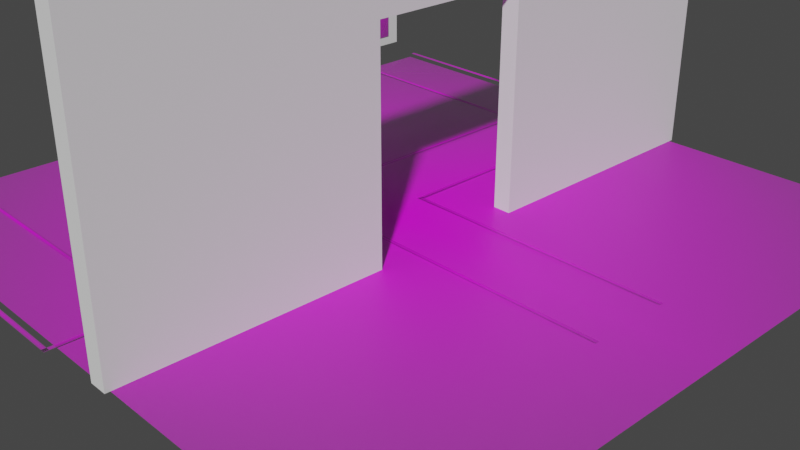 # Source: simulation_entrance_aruco_big_board_onepattern_missing_markers.blend  (saved by Blender 2.92.15; exported with 4.5.12 LTS)
import bpy
from mathutils import Matrix  # noqa: F401  (used for matrix-valued properties, if any)

bpy.ops.wm.read_factory_settings(use_empty=True)
scene = bpy.context.scene
scene.name = 'Scene'

# ---- collections
col_collection = bpy.data.collections.new('Collection'); scene.collection.children.link(col_collection)

# ---- images (referenced by path relative to the original .blend; pixels are not part of the script)
import os
ASSET_DIR = os.environ.get("B2B_ASSET_DIR", "")  # directory of the original .blend (textures are referenced by path, not embedded)
HERE = os.path.dirname(os.path.abspath(__file__))  # packed textures are extracted next to this script under _unpacked/

def load_image(name, relpath, width, height, colorspace="sRGB"):
    """Load a texture the original file referenced (path relative to the .blend, or extracted next to this script)."""
    p = next((c for c in (os.path.join(HERE, relpath), os.path.join(ASSET_DIR, relpath)) if relpath and os.path.exists(c)), "")
    if p:
        img = bpy.data.images.load(p, check_existing=True)
        img.name = name
    else:  # same state as the original file: an image datablock whose file is absent (Cycles renders it pink)
        img = bpy.data.images.new(name, width, height)
        img.source = "FILE"
        img.filepath = "//" + (relpath or name)
    img.colorspace_settings.name = colorspace
    return img
img_warning_png_003 = load_image('warning.png.003', 'warning.png', 1024, 1024, 'sRGB')
img_warning_png_004 = load_image('warning.png.004', 'warning.png', 1024, 1024, 'sRGB')
img_warning_png_001 = load_image('warning.png.001', 'warning.png', 1024, 1024, 'sRGB')
img_warning_png_002 = load_image('warning.png.002', 'warning.png', 1024, 1024, 'sRGB')
img_warning_png_005 = load_image('warning.png.005', 'warning.png', 1024, 1024, 'sRGB')
img_warning_png_006 = load_image('warning.png.006', 'warning.png', 1024, 1024, 'sRGB')
img_warning_png_007 = load_image('warning.png.007', 'warning.png', 1024, 1024, 'sRGB')
img_warning_png_008 = load_image('warning.png.008', 'warning.png', 1024, 1024, 'sRGB')
img_warning_png_009 = load_image('warning.png.009', 'warning.png', 1024, 1024, 'sRGB')
img_warning_png_010 = load_image('warning.png.010', 'warning.png', 1024, 1024, 'sRGB')
img_warning_png_011 = load_image('warning.png.011', 'warning.png', 1024, 1024, 'sRGB')
img_warning_png_012 = load_image('warning.png.012', 'warning.png', 1024, 1024, 'sRGB')
img_grid_board_new_100_png = load_image('grid_board_new_100.png', 'grid_board_new_100.png', 1024, 1024, 'sRGB')
img_grid_board_new_landing1_png_002 = load_image('grid_board_new_landing1.png.002', 'grid_board_new_landing1.png', 1024, 1024, 'sRGB')
img_grid_board_landing_2_1_png = load_image('grid_board_landing_2_1.png', 'grid_board_landing_2_1.png', 1024, 1024, 'sRGB')
img_grid_board_landing_3_1_png = load_image('grid_board_landing_3_1.png', 'grid_board_landing_3_1.png', 1024, 1024, 'sRGB')
img_grid_board_new_200_big_onepattern_missing_markers1_png = load_image('grid_board_new_200_big_onepattern_missing_markers1.png', 'grid_board_new_200_big_onepattern_missing_markers1.png', 1024, 1024, 'sRGB')

# ---- materials (node trees are filled in below, after node groups)
mat_warning_002 = bpy.data.materials.new('warning.002')
mat_warning_002.surface_render_method = 'BLENDED'
mat_warning_002.blend_method = 'BLEND'
mat_warning_002.use_transparent_shadow = False
mat_warning_003 = bpy.data.materials.new('warning.003')
mat_warning_003.surface_render_method = 'BLENDED'
mat_warning_003.blend_method = 'BLEND'
mat_warning_003.use_transparent_shadow = False
mat_warning_001 = bpy.data.materials.new('warning.001')
mat_warning_001.surface_render_method = 'BLENDED'
mat_warning_001.blend_method = 'BLEND'
mat_warning_001.use_transparent_shadow = False
mat_warning_004 = bpy.data.materials.new('warning.004')
mat_warning_004.surface_render_method = 'BLENDED'
mat_warning_004.blend_method = 'BLEND'
mat_warning_004.use_transparent_shadow = False
mat_warning_005 = bpy.data.materials.new('warning.005')
mat_warning_005.surface_render_method = 'BLENDED'
mat_warning_005.blend_method = 'BLEND'
mat_warning_005.use_transparent_shadow = False
mat_warning_006 = bpy.data.materials.new('warning.006')
mat_warning_006.surface_render_method = 'BLENDED'
mat_warning_006.blend_method = 'BLEND'
mat_warning_006.use_transparent_shadow = False
mat_warning_007 = bpy.data.materials.new('warning.007')
mat_warning_007.surface_render_method = 'BLENDED'
mat_warning_007.blend_method = 'BLEND'
mat_warning_007.use_transparent_shadow = False
mat_warning_008 = bpy.data.materials.new('warning.008')
mat_warning_008.surface_render_method = 'BLENDED'
mat_warning_008.blend_method = 'BLEND'
mat_warning_008.use_transparent_shadow = False
mat_warning_009 = bpy.data.materials.new('warning.009')
mat_warning_009.surface_render_method = 'BLENDED'
mat_warning_009.blend_method = 'BLEND'
mat_warning_009.use_transparent_shadow = False
mat_warning_010 = bpy.data.materials.new('warning.010')
mat_warning_010.surface_render_method = 'BLENDED'
mat_warning_010.blend_method = 'BLEND'
mat_warning_010.use_transparent_shadow = False
mat_warning_011 = bpy.data.materials.new('warning.011')
mat_warning_011.surface_render_method = 'BLENDED'
mat_warning_011.blend_method = 'BLEND'
mat_warning_011.use_transparent_shadow = False
mat_warning_012 = bpy.data.materials.new('warning.012')
mat_warning_012.surface_render_method = 'BLENDED'
mat_warning_012.blend_method = 'BLEND'
mat_warning_012.use_transparent_shadow = False
mat_grid_board_new_100 = bpy.data.materials.new('grid_board_new_100')
mat_grid_board_new_100.surface_render_method = 'BLENDED'
mat_grid_board_new_100.blend_method = 'BLEND'
mat_grid_board_new_100.use_transparent_shadow = False
mat_grid_board_new_landing1_002 = bpy.data.materials.new('grid_board_new_landing1.002')
mat_grid_board_new_landing1_002.surface_render_method = 'BLENDED'
mat_grid_board_new_landing1_002.blend_method = 'BLEND'
mat_grid_board_new_landing1_002.use_transparent_shadow = False
mat_grid_board_landing_2_1 = bpy.data.materials.new('grid_board_landing_2_1')
mat_grid_board_landing_2_1.surface_render_method = 'BLENDED'
mat_grid_board_landing_2_1.blend_method = 'BLEND'
mat_grid_board_landing_2_1.use_transparent_shadow = False
mat_grid_board_landing_3_1 = bpy.data.materials.new('grid_board_landing_3_1')
mat_grid_board_landing_3_1.surface_render_method = 'BLENDED'
mat_grid_board_landing_3_1.blend_method = 'BLEND'
mat_grid_board_landing_3_1.use_transparent_shadow = False
mat_grid_board_new_200_big_onepattern_missing_markers1 = bpy.data.materials.new('grid_board_new_200_big_onepattern_missing_markers1')
mat_grid_board_new_200_big_onepattern_missing_markers1.surface_render_method = 'BLENDED'
mat_grid_board_new_200_big_onepattern_missing_markers1.blend_method = 'BLEND'
mat_grid_board_new_200_big_onepattern_missing_markers1.use_transparent_shadow = False

# ---- material node trees
mat_warning_002.use_nodes = True; mat_warning_002.node_tree.nodes.clear()
_N = mat_warning_002.node_tree.nodes; _L = mat_warning_002.node_tree.links
n0 = _N.new('ShaderNodeOutputMaterial'); n0.name = 'Material Output'; n0.location = (300, 300)
n1 = _N.new('ShaderNodeTexImage'); n1.name = 'Image Texture'; n1.location = (-200, 300)
n1.image = img_warning_png_003
n1.extension = 'CLIP'
n2 = _N.new('ShaderNodeBsdfPrincipled'); n2.name = 'Principled BSDF'; n2.location = (0, 300)
n2.distribution = 'GGX'
n2.subsurface_method = 'BURLEY'
n2.inputs[3].default_value = 1.45
n2.inputs[27].default_value = (0.0, 0.0, 0.0, 1.0)
n2.inputs[28].default_value = 1.0
_L.new(n1.outputs[0], n2.inputs[0])
_L.new(n1.outputs[1], n2.inputs[4])
_L.new(n2.outputs[0], n0.inputs[0])
n0.is_active_output = True
mat_warning_003.use_nodes = True; mat_warning_003.node_tree.nodes.clear()
_N = mat_warning_003.node_tree.nodes; _L = mat_warning_003.node_tree.links
n0 = _N.new('ShaderNodeOutputMaterial'); n0.name = 'Material Output'; n0.location = (300, 300)
n1 = _N.new('ShaderNodeTexImage'); n1.name = 'Image Texture'; n1.location = (-200, 300)
n1.image = img_warning_png_004
n1.extension = 'CLIP'
n2 = _N.new('ShaderNodeBsdfPrincipled'); n2.name = 'Principled BSDF'; n2.location = (0, 300)
n2.distribution = 'GGX'
n2.subsurface_method = 'BURLEY'
n2.inputs[3].default_value = 1.45
n2.inputs[27].default_value = (0.0, 0.0, 0.0, 1.0)
n2.inputs[28].default_value = 1.0
_L.new(n1.outputs[0], n2.inputs[0])
_L.new(n1.outputs[1], n2.inputs[4])
_L.new(n2.outputs[0], n0.inputs[0])
n0.is_active_output = True
mat_warning_001.use_nodes = True; mat_warning_001.node_tree.nodes.clear()
_N = mat_warning_001.node_tree.nodes; _L = mat_warning_001.node_tree.links
n0 = _N.new('ShaderNodeOutputMaterial'); n0.name = 'Material Output'; n0.location = (300, 300)
n1 = _N.new('ShaderNodeTexImage'); n1.name = 'Image Texture'; n1.location = (-200, 300)
n1.image = img_warning_png_001
n1.extension = 'CLIP'
n2 = _N.new('ShaderNodeBsdfPrincipled'); n2.name = 'Principled BSDF'; n2.location = (0, 300)
n2.distribution = 'GGX'
n2.subsurface_method = 'BURLEY'
n2.inputs[3].default_value = 1.45
n2.inputs[27].default_value = (0.0, 0.0, 0.0, 1.0)
n2.inputs[28].default_value = 1.0
_L.new(n1.outputs[0], n2.inputs[0])
_L.new(n1.outputs[1], n2.inputs[4])
_L.new(n2.outputs[0], n0.inputs[0])
n0.is_active_output = True
mat_warning_004.use_nodes = True; mat_warning_004.node_tree.nodes.clear()
_N = mat_warning_004.node_tree.nodes; _L = mat_warning_004.node_tree.links
n0 = _N.new('ShaderNodeOutputMaterial'); n0.name = 'Material Output'; n0.location = (300, 300)
n1 = _N.new('ShaderNodeTexImage'); n1.name = 'Image Texture'; n1.location = (-200, 300)
n1.image = img_warning_png_002
n1.extension = 'CLIP'
n2 = _N.new('ShaderNodeBsdfPrincipled'); n2.name = 'Principled BSDF'; n2.location = (0, 300)
n2.distribution = 'GGX'
n2.subsurface_method = 'BURLEY'
n2.inputs[3].default_value = 1.45
n2.inputs[27].default_value = (0.0, 0.0, 0.0, 1.0)
n2.inputs[28].default_value = 1.0
_L.new(n1.outputs[0], n2.inputs[0])
_L.new(n1.outputs[1], n2.inputs[4])
_L.new(n2.outputs[0], n0.inputs[0])
n0.is_active_output = True
mat_warning_005.use_nodes = True; mat_warning_005.node_tree.nodes.clear()
_N = mat_warning_005.node_tree.nodes; _L = mat_warning_005.node_tree.links
n0 = _N.new('ShaderNodeOutputMaterial'); n0.name = 'Material Output'; n0.location = (300, 300)
n1 = _N.new('ShaderNodeTexImage'); n1.name = 'Image Texture'; n1.location = (-200, 300)
n1.image = img_warning_png_005
n1.extension = 'CLIP'
n2 = _N.new('ShaderNodeBsdfPrincipled'); n2.name = 'Principled BSDF'; n2.location = (0, 300)
n2.distribution = 'GGX'
n2.subsurface_method = 'BURLEY'
n2.inputs[3].default_value = 1.45
n2.inputs[27].default_value = (0.0, 0.0, 0.0, 1.0)
n2.inputs[28].default_value = 1.0
_L.new(n1.outputs[0], n2.inputs[0])
_L.new(n1.outputs[1], n2.inputs[4])
_L.new(n2.outputs[0], n0.inputs[0])
n0.is_active_output = True
mat_warning_006.use_nodes = True; mat_warning_006.node_tree.nodes.clear()
_N = mat_warning_006.node_tree.nodes; _L = mat_warning_006.node_tree.links
n0 = _N.new('ShaderNodeOutputMaterial'); n0.name = 'Material Output'; n0.location = (300, 300)
n1 = _N.new('ShaderNodeTexImage'); n1.name = 'Image Texture'; n1.location = (-200, 300)
n1.image = img_warning_png_006
n1.extension = 'CLIP'
n2 = _N.new('ShaderNodeBsdfPrincipled'); n2.name = 'Principled BSDF'; n2.location = (0, 300)
n2.distribution = 'GGX'
n2.subsurface_method = 'BURLEY'
n2.inputs[3].default_value = 1.45
n2.inputs[27].default_value = (0.0, 0.0, 0.0, 1.0)
n2.inputs[28].default_value = 1.0
_L.new(n1.outputs[0], n2.inputs[0])
_L.new(n1.outputs[1], n2.inputs[4])
_L.new(n2.outputs[0], n0.inputs[0])
n0.is_active_output = True
mat_warning_007.use_nodes = True; mat_warning_007.node_tree.nodes.clear()
_N = mat_warning_007.node_tree.nodes; _L = mat_warning_007.node_tree.links
n0 = _N.new('ShaderNodeOutputMaterial'); n0.name = 'Material Output'; n0.location = (300, 300)
n1 = _N.new('ShaderNodeTexImage'); n1.name = 'Image Texture'; n1.location = (-200, 300)
n1.image = img_warning_png_007
n1.extension = 'CLIP'
n2 = _N.new('ShaderNodeBsdfPrincipled'); n2.name = 'Principled BSDF'; n2.location = (0, 300)
n2.distribution = 'GGX'
n2.subsurface_method = 'BURLEY'
n2.inputs[3].default_value = 1.45
n2.inputs[27].default_value = (0.0, 0.0, 0.0, 1.0)
n2.inputs[28].default_value = 1.0
_L.new(n1.outputs[0], n2.inputs[0])
_L.new(n1.outputs[1], n2.inputs[4])
_L.new(n2.outputs[0], n0.inputs[0])
n0.is_active_output = True
mat_warning_008.use_nodes = True; mat_warning_008.node_tree.nodes.clear()
_N = mat_warning_008.node_tree.nodes; _L = mat_warning_008.node_tree.links
n0 = _N.new('ShaderNodeOutputMaterial'); n0.name = 'Material Output'; n0.location = (300, 300)
n1 = _N.new('ShaderNodeTexImage'); n1.name = 'Image Texture'; n1.location = (-200, 300)
n1.image = img_warning_png_008
n1.extension = 'CLIP'
n2 = _N.new('ShaderNodeBsdfPrincipled'); n2.name = 'Principled BSDF'; n2.location = (0, 300)
n2.distribution = 'GGX'
n2.subsurface_method = 'BURLEY'
n2.inputs[3].default_value = 1.45
n2.inputs[27].default_value = (0.0, 0.0, 0.0, 1.0)
n2.inputs[28].default_value = 1.0
_L.new(n1.outputs[0], n2.inputs[0])
_L.new(n1.outputs[1], n2.inputs[4])
_L.new(n2.outputs[0], n0.inputs[0])
n0.is_active_output = True
mat_warning_009.use_nodes = True; mat_warning_009.node_tree.nodes.clear()
_N = mat_warning_009.node_tree.nodes; _L = mat_warning_009.node_tree.links
n0 = _N.new('ShaderNodeOutputMaterial'); n0.name = 'Material Output'; n0.location = (300, 300)
n1 = _N.new('ShaderNodeTexImage'); n1.name = 'Image Texture'; n1.location = (-200, 300)
n1.image = img_warning_png_009
n1.extension = 'CLIP'
n2 = _N.new('ShaderNodeBsdfPrincipled'); n2.name = 'Principled BSDF'; n2.location = (0, 300)
n2.distribution = 'GGX'
n2.subsurface_method = 'BURLEY'
n2.inputs[3].default_value = 1.45
n2.inputs[27].default_value = (0.0, 0.0, 0.0, 1.0)
n2.inputs[28].default_value = 1.0
_L.new(n1.outputs[0], n2.inputs[0])
_L.new(n1.outputs[1], n2.inputs[4])
_L.new(n2.outputs[0], n0.inputs[0])
n0.is_active_output = True
mat_warning_010.use_nodes = True; mat_warning_010.node_tree.nodes.clear()
_N = mat_warning_010.node_tree.nodes; _L = mat_warning_010.node_tree.links
n0 = _N.new('ShaderNodeOutputMaterial'); n0.name = 'Material Output'; n0.location = (300, 300)
n1 = _N.new('ShaderNodeTexImage'); n1.name = 'Image Texture'; n1.location = (-200, 300)
n1.image = img_warning_png_010
n1.extension = 'CLIP'
n2 = _N.new('ShaderNodeBsdfPrincipled'); n2.name = 'Principled BSDF'; n2.location = (0, 300)
n2.distribution = 'GGX'
n2.subsurface_method = 'BURLEY'
n2.inputs[3].default_value = 1.45
n2.inputs[27].default_value = (0.0, 0.0, 0.0, 1.0)
n2.inputs[28].default_value = 1.0
_L.new(n1.outputs[0], n2.inputs[0])
_L.new(n1.outputs[1], n2.inputs[4])
_L.new(n2.outputs[0], n0.inputs[0])
n0.is_active_output = True
mat_warning_011.use_nodes = True; mat_warning_011.node_tree.nodes.clear()
_N = mat_warning_011.node_tree.nodes; _L = mat_warning_011.node_tree.links
n0 = _N.new('ShaderNodeOutputMaterial'); n0.name = 'Material Output'; n0.location = (300, 300)
n1 = _N.new('ShaderNodeTexImage'); n1.name = 'Image Texture'; n1.location = (-200, 300)
n1.image = img_warning_png_011
n1.extension = 'CLIP'
n2 = _N.new('ShaderNodeBsdfPrincipled'); n2.name = 'Principled BSDF'; n2.location = (0, 300)
n2.distribution = 'GGX'
n2.subsurface_method = 'BURLEY'
n2.inputs[3].default_value = 1.45
n2.inputs[27].default_value = (0.0, 0.0, 0.0, 1.0)
n2.inputs[28].default_value = 1.0
_L.new(n1.outputs[0], n2.inputs[0])
_L.new(n1.outputs[1], n2.inputs[4])
_L.new(n2.outputs[0], n0.inputs[0])
n0.is_active_output = True
mat_warning_012.use_nodes = True; mat_warning_012.node_tree.nodes.clear()
_N = mat_warning_012.node_tree.nodes; _L = mat_warning_012.node_tree.links
n0 = _N.new('ShaderNodeOutputMaterial'); n0.name = 'Material Output'; n0.location = (300, 300)
n1 = _N.new('ShaderNodeTexImage'); n1.name = 'Image Texture'; n1.location = (-200, 300)
n1.image = img_warning_png_012
n1.extension = 'CLIP'
n2 = _N.new('ShaderNodeBsdfPrincipled'); n2.name = 'Principled BSDF'; n2.location = (0, 300)
n2.distribution = 'GGX'
n2.subsurface_method = 'BURLEY'
n2.inputs[3].default_value = 1.45
n2.inputs[27].default_value = (0.0, 0.0, 0.0, 1.0)
n2.inputs[28].default_value = 1.0
_L.new(n1.outputs[0], n2.inputs[0])
_L.new(n1.outputs[1], n2.inputs[4])
_L.new(n2.outputs[0], n0.inputs[0])
n0.is_active_output = True
mat_grid_board_new_100.use_nodes = True; mat_grid_board_new_100.node_tree.nodes.clear()
_N = mat_grid_board_new_100.node_tree.nodes; _L = mat_grid_board_new_100.node_tree.links
n0 = _N.new('ShaderNodeOutputMaterial'); n0.name = 'Material Output'; n0.location = (300, 300)
n1 = _N.new('ShaderNodeTexImage'); n1.name = 'Image Texture'; n1.location = (-200, 300)
n1.image = img_grid_board_new_100_png
n1.extension = 'CLIP'
n2 = _N.new('ShaderNodeBsdfPrincipled'); n2.name = 'Principled BSDF'; n2.location = (0, 300)
n2.distribution = 'GGX'
n2.subsurface_method = 'BURLEY'
n2.inputs[3].default_value = 1.45
n2.inputs[27].default_value = (0.0, 0.0, 0.0, 1.0)
n2.inputs[28].default_value = 1.0
_L.new(n1.outputs[0], n2.inputs[0])
_L.new(n1.outputs[1], n2.inputs[4])
_L.new(n2.outputs[0], n0.inputs[0])
n0.is_active_output = True
mat_grid_board_new_landing1_002.use_nodes = True; mat_grid_board_new_landing1_002.node_tree.nodes.clear()
_N = mat_grid_board_new_landing1_002.node_tree.nodes; _L = mat_grid_board_new_landing1_002.node_tree.links
n0 = _N.new('ShaderNodeOutputMaterial'); n0.name = 'Material Output'; n0.location = (300, 300)
n1 = _N.new('ShaderNodeTexImage'); n1.name = 'Image Texture'; n1.location = (-200, 300)
n1.image = img_grid_board_new_landing1_png_002
n1.extension = 'CLIP'
n2 = _N.new('ShaderNodeBsdfPrincipled'); n2.name = 'Principled BSDF'; n2.location = (0, 300)
n2.distribution = 'GGX'
n2.subsurface_method = 'BURLEY'
n2.inputs[3].default_value = 1.45
n2.inputs[27].default_value = (0.0, 0.0, 0.0, 1.0)
n2.inputs[28].default_value = 1.0
_L.new(n1.outputs[0], n2.inputs[0])
_L.new(n1.outputs[1], n2.inputs[4])
_L.new(n2.outputs[0], n0.inputs[0])
n0.is_active_output = True
mat_grid_board_landing_2_1.use_nodes = True; mat_grid_board_landing_2_1.node_tree.nodes.clear()
_N = mat_grid_board_landing_2_1.node_tree.nodes; _L = mat_grid_board_landing_2_1.node_tree.links
n0 = _N.new('ShaderNodeOutputMaterial'); n0.name = 'Material Output'; n0.location = (300, 300)
n1 = _N.new('ShaderNodeTexImage'); n1.name = 'Image Texture'; n1.location = (-200, 300)
n1.image = img_grid_board_landing_2_1_png
n1.extension = 'CLIP'
n2 = _N.new('ShaderNodeBsdfPrincipled'); n2.name = 'Principled BSDF'; n2.location = (0, 300)
n2.distribution = 'GGX'
n2.subsurface_method = 'BURLEY'
n2.inputs[3].default_value = 1.45
n2.inputs[27].default_value = (0.0, 0.0, 0.0, 1.0)
n2.inputs[28].default_value = 1.0
_L.new(n1.outputs[0], n2.inputs[0])
_L.new(n1.outputs[1], n2.inputs[4])
_L.new(n2.outputs[0], n0.inputs[0])
n0.is_active_output = True
mat_grid_board_landing_3_1.use_nodes = True; mat_grid_board_landing_3_1.node_tree.nodes.clear()
_N = mat_grid_board_landing_3_1.node_tree.nodes; _L = mat_grid_board_landing_3_1.node_tree.links
n0 = _N.new('ShaderNodeOutputMaterial'); n0.name = 'Material Output'; n0.location = (300, 300)
n1 = _N.new('ShaderNodeTexImage'); n1.name = 'Image Texture'; n1.location = (-200, 300)
n1.image = img_grid_board_landing_3_1_png
n1.extension = 'CLIP'
n2 = _N.new('ShaderNodeBsdfPrincipled'); n2.name = 'Principled BSDF'; n2.location = (0, 300)
n2.distribution = 'GGX'
n2.subsurface_method = 'BURLEY'
n2.inputs[3].default_value = 1.45
n2.inputs[27].default_value = (0.0, 0.0, 0.0, 1.0)
n2.inputs[28].default_value = 1.0
_L.new(n1.outputs[0], n2.inputs[0])
_L.new(n1.outputs[1], n2.inputs[4])
_L.new(n2.outputs[0], n0.inputs[0])
n0.is_active_output = True
mat_grid_board_new_200_big_onepattern_missing_markers1.use_nodes = True; mat_grid_board_new_200_big_onepattern_missing_markers1.node_tree.nodes.clear()
_N = mat_grid_board_new_200_big_onepattern_missing_markers1.node_tree.nodes; _L = mat_grid_board_new_200_big_onepattern_missing_markers1.node_tree.links
n0 = _N.new('ShaderNodeOutputMaterial'); n0.name = 'Material Output'; n0.location = (300, 300)
n1 = _N.new('ShaderNodeTexImage'); n1.name = 'Image Texture'; n1.location = (-200, 300)
n1.image = img_grid_board_new_200_big_onepattern_missing_markers1_png
n1.extension = 'CLIP'
n2 = _N.new('ShaderNodeBsdfPrincipled'); n2.name = 'Principled BSDF'; n2.location = (0, 300)
n2.distribution = 'GGX'
n2.subsurface_method = 'BURLEY'
n2.inputs[3].default_value = 1.45
n2.inputs[27].default_value = (0.0, 0.0, 0.0, 1.0)
n2.inputs[28].default_value = 1.0
_L.new(n1.outputs[0], n2.inputs[0])
_L.new(n1.outputs[1], n2.inputs[4])
_L.new(n2.outputs[0], n0.inputs[0])
n0.is_active_output = True

# ---- world
world_world = bpy.data.worlds.new('World'); scene.world = world_world
world_world.use_nodes = True; world_world.node_tree.nodes.clear()
_N = world_world.node_tree.nodes; _L = world_world.node_tree.links
n0 = _N.new('ShaderNodeOutputWorld'); n0.name = 'World Output'; n0.location = (300, 300)
n1 = _N.new('ShaderNodeBackground'); n1.name = 'Background'; n1.location = (10, 300)
n1.inputs[0].default_value = (0.05088, 0.05088, 0.05088, 1.0)
_L.new(n1.outputs[0], n0.inputs[0])
n0.is_active_output = True
world_world.color = (0.05088, 0.05088, 0.05088)
world_world.use_sun_shadow = False
world_world.sun_shadow_jitter_overblur = 0.0

# ---- cameras
cam_camera = bpy.data.cameras.new('Camera')
cam_camera.clip_end = 100.0
cam_camera.ortho_scale = 7.314

# ---- meshes
me_warning_003 = bpy.data.meshes.new('warning.003')
me_warning_003.from_pydata([(-20.31, -0.5, 0.0), (20.31, -0.5, 0.0), (-20.31, 0.5, 0.0), (20.31, 0.5, 0.0)], [], [(0, 1, 3, 2)])
_uv = me_warning_003.uv_layers.new(name='UVMap')
_uv.uv.foreach_set('vector', [0.0, 0.0, 1.0, 0.0, 1.0, 1.0, 0.0, 1.0])
me_warning_003.materials.append(mat_warning_002)
me_warning_003.use_remesh_fix_poles = True
me_warning_003.use_remesh_preserve_attributes = False
me_warning_003.use_mirror_vertex_groups = False
me_warning_003.update()
me_warning_004 = bpy.data.meshes.new('warning.004')
me_warning_004.from_pydata([(-20.31, -0.5, 0.0), (20.31, -0.5, 0.0), (-20.31, 0.5, 0.0), (20.31, 0.5, 0.0)], [], [(0, 1, 3, 2)])
_uv = me_warning_004.uv_layers.new(name='UVMap')
_uv.uv.foreach_set('vector', [0.0, 0.0, 1.0, 0.0, 1.0, 1.0, 0.0, 1.0])
me_warning_004.materials.append(mat_warning_003)
me_warning_004.use_remesh_fix_poles = True
me_warning_004.use_remesh_preserve_attributes = False
me_warning_004.use_mirror_vertex_groups = False
me_warning_004.update()
me_cube = bpy.data.meshes.new('Cube')
me_cube.from_pydata([(-1.0, -1.0, -1.0), (-1.0, -1.0, 1.0), (-1.0, 1.0, -1.0), (-1.0, 1.0, 1.0), (1.0, -1.0, -1.0), (1.0, -1.0, 1.0), (1.0, 1.0, -1.0), (1.0, 1.0, 1.0), (-1.0, 0.2333, -1.0), (1.0, 0.2333, -1.0), (-1.0, 0.2333, 0.35), (1.0, 0.2333, 0.35), (-1.0, -0.2333, -1.0), (1.0, -0.2333, -1.0), (1.0, -0.2333, 0.35), (-1.0, -0.2333, 0.35)], [], [(2, 3, 7, 6), (4, 5, 1, 0), (7, 3, 1, 5), (11, 10, 8, 9), (13, 12, 15, 14), (14, 15, 10, 11), (12, 0, 1, 3, 2, 8, 10, 15), (9, 6, 7, 5, 4, 13, 14, 11), (8, 2, 6, 9), (4, 0, 12, 13)])
_uv = me_cube.uv_layers.new(name='UVMap')
_uv.uv.foreach_set('vector', [0.375, 0.25, 0.625, 0.25, 0.625, 0.5, 0.375, 0.5, 0.375, 0.75, 0.625, 0.75, 0.625, 1.0, 0.375, 1.0, 0.625, 0.5, 0.875, 0.5, 0.875, 0.75, 0.625, 0.75, 0.625, 0.3875, 0.625, 0.3625, 0.4562, 0.3625, 0.4563, 0.3875, 0.4562, 0.8625, 0.4563, 0.8875, 0.625, 0.8875, 0.625, 0.8625, 0.7375, 0.75, 0.7625, 0.75, 0.7625, 0.5, 0.7375, 0.5, 0.375, 0.09583, 0.375, 0.0, 0.625, 0.0, 0.625, 0.25, 0.375, 0.25, 0.375, 0.1542, 0.5437, 0.1542, 0.5437, 0.09583, 0.375, 0.5958, 0.375, 0.5, 0.625, 0.5, 0.625, 0.75, 0.375, 0.75, 0.375, 0.6542, 0.5437, 0.6542, 0.5437, 0.5958, 0.125, 0.5958, 0.125, 0.5, 0.375, 0.5, 0.375, 0.5958, 0.375, 0.75, 0.125, 0.75, 0.125, 0.6542, 0.375, 0.6542])
me_cube.use_remesh_fix_poles = True
me_cube.use_remesh_preserve_attributes = False
me_cube.use_mirror_vertex_groups = False
me_cube.update()
me_warning_001 = bpy.data.meshes.new('warning.001')
me_warning_001.from_pydata([(-20.31, -0.5, 0.0), (20.31, -0.5, 0.0), (-20.31, 0.5, 0.0), (20.31, 0.5, 0.0)], [], [(0, 1, 3, 2)])
_uv = me_warning_001.uv_layers.new(name='UVMap')
_uv.uv.foreach_set('vector', [0.0, 0.0, 1.0, 0.0, 1.0, 1.0, 0.0, 1.0])
me_warning_001.materials.append(mat_warning_001)
me_warning_001.use_remesh_fix_poles = True
me_warning_001.use_remesh_preserve_attributes = False
me_warning_001.use_mirror_vertex_groups = False
me_warning_001.update()
me_warning_002 = bpy.data.meshes.new('warning.002')
me_warning_002.from_pydata([(-20.31, -0.5, 0.0), (20.31, -0.5, 0.0), (-20.31, 0.5, 0.0), (20.31, 0.5, 0.0)], [], [(0, 1, 3, 2)])
_uv = me_warning_002.uv_layers.new(name='UVMap')
_uv.uv.foreach_set('vector', [0.0, 0.0, 1.0, 0.0, 1.0, 1.0, 0.0, 1.0])
me_warning_002.materials.append(mat_warning_004)
me_warning_002.use_remesh_fix_poles = True
me_warning_002.use_remesh_preserve_attributes = False
me_warning_002.use_mirror_vertex_groups = False
me_warning_002.update()
me_warning_005 = bpy.data.meshes.new('warning.005')
me_warning_005.from_pydata([(-20.31, -0.5, 0.0), (20.31, -0.5, 0.0), (-20.31, 0.5, 0.0), (20.31, 0.5, 0.0)], [], [(0, 1, 3, 2)])
_uv = me_warning_005.uv_layers.new(name='UVMap')
_uv.uv.foreach_set('vector', [0.0, 0.0, 1.0, 0.0, 1.0, 1.0, 0.0, 1.0])
me_warning_005.materials.append(mat_warning_005)
me_warning_005.use_remesh_fix_poles = True
me_warning_005.use_remesh_preserve_attributes = False
me_warning_005.use_mirror_vertex_groups = False
me_warning_005.update()
me_warning_006 = bpy.data.meshes.new('warning.006')
me_warning_006.from_pydata([(-20.31, -0.5, 0.0), (20.31, -0.5, 0.0), (-20.31, 0.5, 0.0), (20.31, 0.5, 0.0)], [], [(0, 1, 3, 2)])
_uv = me_warning_006.uv_layers.new(name='UVMap')
_uv.uv.foreach_set('vector', [0.0, 0.0, 1.0, 0.0, 1.0, 1.0, 0.0, 1.0])
me_warning_006.materials.append(mat_warning_006)
me_warning_006.use_remesh_fix_poles = True
me_warning_006.use_remesh_preserve_attributes = False
me_warning_006.use_mirror_vertex_groups = False
me_warning_006.update()
me_warning_007 = bpy.data.meshes.new('warning.007')
me_warning_007.from_pydata([(-20.31, -0.5, 0.0), (20.31, -0.5, 0.0), (-20.31, 0.5, 0.0), (20.31, 0.5, 0.0)], [], [(0, 1, 3, 2)])
_uv = me_warning_007.uv_layers.new(name='UVMap')
_uv.uv.foreach_set('vector', [0.0, 0.0, 1.0, 0.0, 1.0, 1.0, 0.0, 1.0])
me_warning_007.materials.append(mat_warning_007)
me_warning_007.use_remesh_fix_poles = True
me_warning_007.use_remesh_preserve_attributes = False
me_warning_007.use_mirror_vertex_groups = False
me_warning_007.update()
me_warning_008 = bpy.data.meshes.new('warning.008')
me_warning_008.from_pydata([(-20.31, -0.5, 0.0), (20.31, -0.5, 0.0), (-20.31, 0.5, 0.0), (20.31, 0.5, 0.0)], [], [(0, 1, 3, 2)])
_uv = me_warning_008.uv_layers.new(name='UVMap')
_uv.uv.foreach_set('vector', [0.0, 0.0, 1.0, 0.0, 1.0, 1.0, 0.0, 1.0])
me_warning_008.materials.append(mat_warning_008)
me_warning_008.use_remesh_fix_poles = True
me_warning_008.use_remesh_preserve_attributes = False
me_warning_008.use_mirror_vertex_groups = False
me_warning_008.update()
me_warning_009 = bpy.data.meshes.new('warning.009')
me_warning_009.from_pydata([(-20.31, -0.5, 0.0), (20.31, -0.5, 0.0), (-20.31, 0.5, 0.0), (20.31, 0.5, 0.0)], [], [(0, 1, 3, 2)])
_uv = me_warning_009.uv_layers.new(name='UVMap')
_uv.uv.foreach_set('vector', [0.0, 0.0, 1.0, 0.0, 1.0, 1.0, 0.0, 1.0])
me_warning_009.materials.append(mat_warning_009)
me_warning_009.use_remesh_fix_poles = True
me_warning_009.use_remesh_preserve_attributes = False
me_warning_009.use_mirror_vertex_groups = False
me_warning_009.update()
me_warning_010 = bpy.data.meshes.new('warning.010')
me_warning_010.from_pydata([(-20.31, -0.5, 0.0), (20.31, -0.5, 0.0), (-20.31, 0.5, 0.0), (20.31, 0.5, 0.0)], [], [(0, 1, 3, 2)])
_uv = me_warning_010.uv_layers.new(name='UVMap')
_uv.uv.foreach_set('vector', [0.0, 0.0, 1.0, 0.0, 1.0, 1.0, 0.0, 1.0])
me_warning_010.materials.append(mat_warning_010)
me_warning_010.use_remesh_fix_poles = True
me_warning_010.use_remesh_preserve_attributes = False
me_warning_010.use_mirror_vertex_groups = False
me_warning_010.update()
me_warning_011 = bpy.data.meshes.new('warning.011')
me_warning_011.from_pydata([(-20.31, -0.5, 0.0), (20.31, -0.5, 0.0), (-20.31, 0.5, 0.0), (20.31, 0.5, 0.0)], [], [(0, 1, 3, 2)])
_uv = me_warning_011.uv_layers.new(name='UVMap')
_uv.uv.foreach_set('vector', [0.0, 0.0, 1.0, 0.0, 1.0, 1.0, 0.0, 1.0])
me_warning_011.materials.append(mat_warning_011)
me_warning_011.use_remesh_fix_poles = True
me_warning_011.use_remesh_preserve_attributes = False
me_warning_011.use_mirror_vertex_groups = False
me_warning_011.update()
me_warning_012 = bpy.data.meshes.new('warning.012')
me_warning_012.from_pydata([(-20.31, -0.5, 0.0), (20.31, -0.5, 0.0), (-20.31, 0.5, 0.0), (20.31, 0.5, 0.0)], [], [(0, 1, 3, 2)])
_uv = me_warning_012.uv_layers.new(name='UVMap')
_uv.uv.foreach_set('vector', [0.0, 0.0, 1.0, 0.0, 1.0, 1.0, 0.0, 1.0])
me_warning_012.materials.append(mat_warning_012)
me_warning_012.use_remesh_fix_poles = True
me_warning_012.use_remesh_preserve_attributes = False
me_warning_012.use_mirror_vertex_groups = False
me_warning_012.update()
me_grid_board_new_100 = bpy.data.meshes.new('grid_board_new_100')
me_grid_board_new_100.from_pydata([(-1.1, -0.5, 0.0), (1.1, -0.5, 0.0), (-1.1, 0.5, 0.0), (1.1, 0.5, 0.0)], [], [(0, 1, 3, 2)])
_uv = me_grid_board_new_100.uv_layers.new(name='UVMap')
_uv.uv.foreach_set('vector', [0.0, 0.0, 1.0, 0.0, 1.0, 1.0, 0.0, 1.0])
me_grid_board_new_100.materials.append(mat_grid_board_new_100)
me_grid_board_new_100.use_remesh_fix_poles = True
me_grid_board_new_100.use_remesh_preserve_attributes = False
me_grid_board_new_100.use_mirror_vertex_groups = False
me_grid_board_new_100.update()
me_cube_003 = bpy.data.meshes.new('Cube.003')
me_cube_003.from_pydata([(-1.0, -1.0, -1.0), (-1.0, -1.0, 1.0), (-1.0, 1.0, -1.0), (-1.0, 1.0, 1.0), (1.0, -1.0, -1.0), (1.0, -1.0, 1.0), (1.0, 1.0, -1.0), (1.0, 1.0, 1.0)], [], [(0, 1, 3, 2), (2, 3, 7, 6), (6, 7, 5, 4), (4, 5, 1, 0), (2, 6, 4, 0), (7, 3, 1, 5)])
_uv = me_cube_003.uv_layers.new(name='UVMap')
_uv.uv.foreach_set('vector', [0.375, 0.0, 0.625, 0.0, 0.625, 0.25, 0.375, 0.25, 0.375, 0.25, 0.625, 0.25, 0.625, 0.5, 0.375, 0.5, 0.375, 0.5, 0.625, 0.5, 0.625, 0.75, 0.375, 0.75, 0.375, 0.75, 0.625, 0.75, 0.625, 1.0, 0.375, 1.0, 0.125, 0.5, 0.375, 0.5, 0.375, 0.75, 0.125, 0.75, 0.625, 0.5, 0.875, 0.5, 0.875, 0.75, 0.625, 0.75])
me_cube_003.use_remesh_fix_poles = True
me_cube_003.use_remesh_preserve_attributes = False
me_cube_003.use_mirror_vertex_groups = False
me_cube_003.update()
me_cube_001 = bpy.data.meshes.new('Cube.001')
me_cube_001.from_pydata([(-1.0, -1.0, -1.0), (-1.0, -1.0, 1.0), (-1.0, 1.0, -1.0), (-1.0, 1.0, 1.0), (1.0, -1.0, -1.0), (1.0, -1.0, 1.0), (1.0, 1.0, -1.0), (1.0, 1.0, 1.0)], [], [(0, 1, 3, 2), (2, 3, 7, 6), (6, 7, 5, 4), (4, 5, 1, 0), (2, 6, 4, 0), (7, 3, 1, 5)])
_uv = me_cube_001.uv_layers.new(name='UVMap')
_uv.uv.foreach_set('vector', [0.375, 0.0, 0.625, 0.0, 0.625, 0.25, 0.375, 0.25, 0.375, 0.25, 0.625, 0.25, 0.625, 0.5, 0.375, 0.5, 0.375, 0.5, 0.625, 0.5, 0.625, 0.75, 0.375, 0.75, 0.375, 0.75, 0.625, 0.75, 0.625, 1.0, 0.375, 1.0, 0.125, 0.5, 0.375, 0.5, 0.375, 0.75, 0.125, 0.75, 0.625, 0.5, 0.875, 0.5, 0.875, 0.75, 0.625, 0.75])
me_cube_001.use_remesh_fix_poles = True
me_cube_001.use_remesh_preserve_attributes = False
me_cube_001.use_mirror_vertex_groups = False
me_cube_001.update()
me_cube_002 = bpy.data.meshes.new('Cube.002')
me_cube_002.from_pydata([(-1.0, -1.0, -1.0), (-1.0, -1.0, 1.0), (-1.0, 1.0, -1.0), (-1.0, 1.0, 1.0), (1.0, -1.0, -1.0), (1.0, -1.0, 1.0), (1.0, 1.0, -1.0), (1.0, 1.0, 1.0)], [], [(0, 1, 3, 2), (2, 3, 7, 6), (6, 7, 5, 4), (4, 5, 1, 0), (2, 6, 4, 0), (7, 3, 1, 5)])
_uv = me_cube_002.uv_layers.new(name='UVMap')
_uv.uv.foreach_set('vector', [0.375, 0.0, 0.625, 0.0, 0.625, 0.25, 0.375, 0.25, 0.375, 0.25, 0.625, 0.25, 0.625, 0.5, 0.375, 0.5, 0.375, 0.5, 0.625, 0.5, 0.625, 0.75, 0.375, 0.75, 0.375, 0.75, 0.625, 0.75, 0.625, 1.0, 0.375, 1.0, 0.125, 0.5, 0.375, 0.5, 0.375, 0.75, 0.125, 0.75, 0.625, 0.5, 0.875, 0.5, 0.875, 0.75, 0.625, 0.75])
me_cube_002.use_remesh_fix_poles = True
me_cube_002.use_remesh_preserve_attributes = False
me_cube_002.use_mirror_vertex_groups = False
me_cube_002.update()
me_grid_board_new_landing1_002 = bpy.data.meshes.new('grid_board_new_landing1.002')
me_grid_board_new_landing1_002.from_pydata([(-0.1471, -0.5, 0.0), (0.1471, -0.5, 0.0), (-0.1471, 0.5, 0.0), (0.1471, 0.5, 0.0)], [], [(0, 1, 3, 2)])
_uv = me_grid_board_new_landing1_002.uv_layers.new(name='UVMap')
_uv.uv.foreach_set('vector', [0.0, 0.0, 1.0, 0.0, 1.0, 1.0, 0.0, 1.0])
me_grid_board_new_landing1_002.materials.append(mat_grid_board_new_landing1_002)
me_grid_board_new_landing1_002.use_remesh_fix_poles = True
me_grid_board_new_landing1_002.use_remesh_preserve_attributes = False
me_grid_board_new_landing1_002.use_mirror_vertex_groups = False
me_grid_board_new_landing1_002.update()
me_grid_board_landing_2_1 = bpy.data.meshes.new('grid_board_landing_2_1')
me_grid_board_landing_2_1.from_pydata([(-0.1571, -0.5, 0.0), (0.1571, -0.5, 0.0), (-0.1571, 0.5, 0.0), (0.1571, 0.5, 0.0)], [], [(0, 1, 3, 2)])
_uv = me_grid_board_landing_2_1.uv_layers.new(name='UVMap')
_uv.uv.foreach_set('vector', [0.0, 0.0, 1.0, 0.0, 1.0, 1.0, 0.0, 1.0])
me_grid_board_landing_2_1.materials.append(mat_grid_board_landing_2_1)
me_grid_board_landing_2_1.use_remesh_fix_poles = True
me_grid_board_landing_2_1.use_remesh_preserve_attributes = False
me_grid_board_landing_2_1.use_mirror_vertex_groups = False
me_grid_board_landing_2_1.update()
me_grid_board_landing_3_1 = bpy.data.meshes.new('grid_board_landing_3_1')
me_grid_board_landing_3_1.from_pydata([(-0.3285, -0.5, 0.0), (0.3285, -0.5, 0.0), (-0.3285, 0.5, 0.0), (0.3285, 0.5, 0.0)], [], [(0, 1, 3, 2)])
_uv = me_grid_board_landing_3_1.uv_layers.new(name='UVMap')
_uv.uv.foreach_set('vector', [0.0, 0.0, 1.0, 0.0, 1.0, 1.0, 0.0, 1.0])
me_grid_board_landing_3_1.materials.append(mat_grid_board_landing_3_1)
me_grid_board_landing_3_1.use_remesh_fix_poles = True
me_grid_board_landing_3_1.use_remesh_preserve_attributes = False
me_grid_board_landing_3_1.use_mirror_vertex_groups = False
me_grid_board_landing_3_1.update()
me_grid_board_new_200_big_onepattern_missing_markers1 = bpy.data.meshes.new('grid_board_new_200_big_onepattern_missing_markers1')
me_grid_board_new_200_big_onepattern_missing_markers1.from_pydata([(-0.5, -0.5, 0.0), (0.5, -0.5, 0.0), (-0.5, 0.5, 0.0), (0.5, 0.5, 0.0)], [], [(0, 1, 3, 2)])
_uv = me_grid_board_new_200_big_onepattern_missing_markers1.uv_layers.new(name='UVMap')
_uv.uv.foreach_set('vector', [0.0, 0.0, 1.0, 0.0, 1.0, 1.0, 0.0, 1.0])
me_grid_board_new_200_big_onepattern_missing_markers1.materials.append(mat_grid_board_new_200_big_onepattern_missing_markers1)
me_grid_board_new_200_big_onepattern_missing_markers1.use_remesh_fix_poles = True
me_grid_board_new_200_big_onepattern_missing_markers1.use_remesh_preserve_attributes = False
me_grid_board_new_200_big_onepattern_missing_markers1.use_mirror_vertex_groups = False
me_grid_board_new_200_big_onepattern_missing_markers1.update()

# ---- objects
ob_camera = bpy.data.objects.new('Camera', cam_camera)
ob_warning_003 = bpy.data.objects.new('warning.003', me_warning_003)
ob_warning_004 = bpy.data.objects.new('warning.004', me_warning_004)
ob_cube_001 = bpy.data.objects.new('Cube.001', me_cube)
ob_warning_001 = bpy.data.objects.new('warning.001', me_warning_001)
ob_warning_002 = bpy.data.objects.new('warning.002', me_warning_002)
ob_warning_005 = bpy.data.objects.new('warning.005', me_warning_005)
ob_warning_006 = bpy.data.objects.new('warning.006', me_warning_006)
ob_warning_007 = bpy.data.objects.new('warning.007', me_warning_007)
ob_warning_008 = bpy.data.objects.new('warning.008', me_warning_008)
ob_warning_009 = bpy.data.objects.new('warning.009', me_warning_009)
ob_warning_010 = bpy.data.objects.new('warning.010', me_warning_010)
ob_warning_011 = bpy.data.objects.new('warning.011', me_warning_011)
ob_warning_012 = bpy.data.objects.new('warning.012', me_warning_012)
ob_grid_board_new_100 = bpy.data.objects.new('grid_board_new_100', me_grid_board_new_100)
ob_cube_002 = bpy.data.objects.new('Cube.002', me_cube_003)
ob_cube_004 = bpy.data.objects.new('Cube.004', me_cube_001)
ob_cube_005 = bpy.data.objects.new('Cube.005', me_cube_002)
ob_grid_board_new_landing1_002 = bpy.data.objects.new('grid_board_new_landing1.002', me_grid_board_new_landing1_002)
ob_grid_board_landing_2_1 = bpy.data.objects.new('grid_board_landing_2_1', me_grid_board_landing_2_1)
ob_grid_board_landing_3_1 = bpy.data.objects.new('grid_board_landing_3_1', me_grid_board_landing_3_1)
ob_grid_board_new_200_big_onepattern_missing_markers1 = bpy.data.objects.new('grid_board_new_200_big_onepattern_missing_markers1', me_grid_board_new_200_big_onepattern_missing_markers1)

# ---- transforms, parenting, visibility, modifiers, constraints
ob_camera.location = (7.359, -6.926, 4.958)
ob_camera.rotation_euler = (1.109, 0.0, 0.8149)
ob_camera.lock_rotations_4d = False
ob_camera.empty_display_type = 'ARROWS'
ob_camera.color = (0.0, 0.0, 0.0, 0.0)
ob_camera.display_type = 'WIRE'
ob_camera.lineart.crease_threshold = 0.0
ob_warning_003.location = (-0.15, 2.125, 0.04)
ob_warning_003.rotation_euler = (0.0, 0.0, 1.571)
ob_warning_003.scale = (0.08372, 0.05, 1.0)
ob_warning_003.lineart.crease_threshold = 0.0
ob_warning_004.location = (1.35, 0.45, 0.04)
ob_warning_004.scale = (0.07387, 0.05, 1.0)
ob_warning_004.lineart.crease_threshold = 0.0
_m = ob_warning_004.modifiers.new('Weld', 'WELD')
ob_cube_001.location = (0.6, 0.0, 1.77)
ob_cube_001.scale = (0.1, 3.75, 1.75)
ob_cube_001.lineart.crease_threshold = 0.0
ob_warning_001.location = (1.35, -0.45, 0.04)
ob_warning_001.scale = (0.07387, 0.05, 1.0)
ob_warning_001.lineart.crease_threshold = 0.0
ob_warning_002.location = (-1.94, 3.8, 0.04)
ob_warning_002.scale = (0.08914, 0.05, 1.0)
ob_warning_002.lineart.crease_threshold = 0.0
ob_warning_005.location = (-1.94, -3.8, 0.04)
ob_warning_005.scale = (0.08914, 0.05, 1.0)
ob_warning_005.lineart.crease_threshold = 0.0
ob_warning_006.location = (-2.39, 2.88, 0.04)
ob_warning_006.scale = (0.06673, 0.05, 1.0)
ob_warning_006.lineart.crease_threshold = 0.0
ob_warning_007.location = (-0.15, -2.125, 0.04)
ob_warning_007.rotation_euler = (0.0, 0.0, 1.571)
ob_warning_007.scale = (0.08372, 0.05, 1.0)
ob_warning_007.lineart.crease_threshold = 0.0
ob_warning_008.location = (-1.06, 1.65, 0.04)
ob_warning_008.rotation_euler = (0.0, 0.0, 1.571)
ob_warning_008.scale = (0.06033, 0.05, 1.0)
ob_warning_008.lineart.crease_threshold = 0.0
ob_warning_009.location = (-2.39, -2.88, 0.04)
ob_warning_009.scale = (0.06673, 0.05, 1.0)
ob_warning_009.lineart.crease_threshold = 0.0
ob_warning_010.location = (-2.39, -0.45, 0.04)
ob_warning_010.scale = (0.06673, 0.05, 1.0)
ob_warning_010.lineart.crease_threshold = 0.0
ob_warning_011.location = (-1.06, -1.65, 0.04)
ob_warning_011.rotation_euler = (0.0, 0.0, 1.571)
ob_warning_011.scale = (0.06033, 0.05, 1.0)
ob_warning_011.lineart.crease_threshold = 0.0
ob_warning_012.location = (-2.39, 0.45, 0.04)
ob_warning_012.scale = (0.06673, 0.05, 1.0)
ob_warning_012.lineart.crease_threshold = 0.0
ob_grid_board_new_100.location = (0.712, 0.0, 2.82)
ob_grid_board_new_100.rotation_euler = (1.571, 0.0, 1.571)
ob_grid_board_new_100.scale = (0.5002, 0.5, 1.0)
ob_grid_board_new_100.lineart.crease_threshold = 0.0
ob_cube_002.location = (-4.51, 0.0, 1.0)
ob_cube_002.scale = (0.1, 0.4, 1.0)
ob_cube_002.lineart.crease_threshold = 0.0
ob_cube_004.location = (-4.51, 3.35, 1.0)
ob_cube_004.scale = (0.1, 0.75, 1.0)
ob_cube_004.lineart.crease_threshold = 0.0
ob_cube_005.location = (-4.51, -3.3, 1.0)
ob_cube_005.scale = (0.1, 0.4, 1.0)
ob_cube_005.lineart.crease_threshold = 0.0
ob_grid_board_new_landing1_002.location = (-4.4, -3.3, 1.0)
ob_grid_board_new_landing1_002.rotation_euler = (1.571, 0.0, 1.571)
ob_grid_board_new_landing1_002.scale = (1.7, 1.7, 1.0)
ob_grid_board_new_landing1_002.lineart.crease_threshold = 0.0
ob_grid_board_landing_2_1.location = (-4.4, 0.0, 1.0)
ob_grid_board_landing_2_1.rotation_euler = (1.571, 0.0, 1.571)
ob_grid_board_landing_2_1.scale = (1.751, 1.75, 1.0)
ob_grid_board_landing_2_1.lineart.crease_threshold = 0.0
ob_grid_board_landing_3_1.location = (-4.4, 3.35, 1.0)
ob_grid_board_landing_3_1.rotation_euler = (1.571, 0.0, 1.571)
ob_grid_board_landing_3_1.scale = (1.75, 1.75, 1.0)
ob_grid_board_landing_3_1.lineart.crease_threshold = 0.0
ob_grid_board_new_200_big_onepattern_missing_markers1.location = (0.0, 0.0, 0.02)
ob_grid_board_new_200_big_onepattern_missing_markers1.rotation_euler = (0.0, 0.0, 1.571)
ob_grid_board_new_200_big_onepattern_missing_markers1.scale = (7.4, 7.4, 1.0)
ob_grid_board_new_200_big_onepattern_missing_markers1.lineart.crease_threshold = 0.0

# ---- collection membership
col_collection.objects.link(ob_camera)
col_collection.objects.link(ob_warning_003)
col_collection.objects.link(ob_warning_004)
col_collection.objects.link(ob_cube_001)
col_collection.objects.link(ob_warning_001)
col_collection.objects.link(ob_warning_002)
col_collection.objects.link(ob_warning_005)
col_collection.objects.link(ob_warning_006)
col_collection.objects.link(ob_warning_007)
col_collection.objects.link(ob_warning_008)
col_collection.objects.link(ob_warning_009)
col_collection.objects.link(ob_warning_010)
col_collection.objects.link(ob_warning_011)
col_collection.objects.link(ob_warning_012)
col_collection.objects.link(ob_grid_board_new_100)
col_collection.objects.link(ob_cube_002)
col_collection.objects.link(ob_cube_004)
col_collection.objects.link(ob_cube_005)
col_collection.objects.link(ob_grid_board_new_landing1_002)
col_collection.objects.link(ob_grid_board_landing_2_1)
col_collection.objects.link(ob_grid_board_landing_3_1)
col_collection.objects.link(ob_grid_board_new_200_big_onepattern_missing_markers1)

# ---- scene / render settings (as saved in the file)
scene.camera = ob_camera
scene.frame_start = 1; scene.frame_end = 250; scene.frame_set(0)
scene.render.engine = 'BLENDER_EEVEE_NEXT'
scene.cycles.use_denoising = False
scene.cycles.samples = 128
scene.cycles.sampling_pattern = 'TABULATED_SOBOL'
scene.cycles.use_adaptive_sampling = False
scene.cycles.use_light_tree = False
scene.view_settings.view_transform = 'Filmic'
bpy.context.view_layer.update()

# ---- added for rendering (the .blend has no usable light): sun
light_auto_sun = bpy.data.lights.new('AutoSun', 'SUN')
light_auto_sun.energy = 3.0
light_auto_sun.angle = 0.0523599
ob_auto_sun = bpy.data.objects.new('AutoSun', light_auto_sun)
scene.collection.objects.link(ob_auto_sun)
ob_auto_sun.rotation_euler = (0.872665, 0.174533, 0.523599)
bpy.context.view_layer.update()

